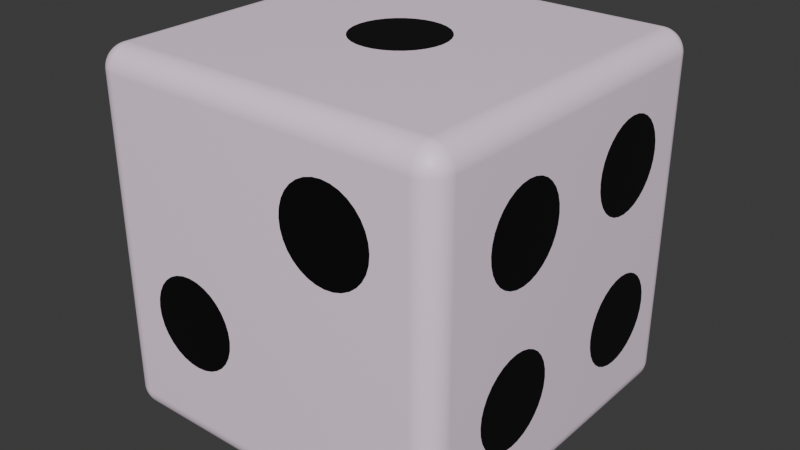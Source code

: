 # Source: dice.blend  (saved by Blender 4.2.67; exported with 4.5.12 LTS)
import bpy
from mathutils import Matrix  # noqa: F401  (used for matrix-valued properties, if any)

bpy.ops.wm.read_factory_settings(use_empty=True)
scene = bpy.context.scene
scene.name = 'Scene'

# ---- collections
col_collection = bpy.data.collections.new('Collection'); scene.collection.children.link(col_collection)

# ---- materials (node trees are filled in below, after node groups)
mat_material_008 = bpy.data.materials.new('Material.008')
mat_material_002 = bpy.data.materials.new('Material.002')
mat_material_001 = bpy.data.materials.new('Material.001')
mat_material_004 = bpy.data.materials.new('Material.004')
mat_material_005 = bpy.data.materials.new('Material.005')
mat_material_006 = bpy.data.materials.new('Material.006')
mat_material_007 = bpy.data.materials.new('Material.007')
mat_material = bpy.data.materials.new('Material')
mat_material_003 = bpy.data.materials.new('Material.003')
mat_material_009 = bpy.data.materials.new('Material.009')
mat_material_010 = bpy.data.materials.new('Material.010')
mat_material_011 = bpy.data.materials.new('Material.011')
mat_material_013 = bpy.data.materials.new('Material.013')
mat_material_014 = bpy.data.materials.new('Material.014')
mat_material_015 = bpy.data.materials.new('Material.015')
mat_material_016 = bpy.data.materials.new('Material.016')
mat_material_017 = bpy.data.materials.new('Material.017')
mat_material_018 = bpy.data.materials.new('Material.018')
mat_material_019 = bpy.data.materials.new('Material.019')
mat_material_020 = bpy.data.materials.new('Material.020')
mat_material_021 = bpy.data.materials.new('Material.021')
mat_material_012 = bpy.data.materials.new('Material.012')

# ---- material node trees
mat_material_008.use_nodes = True; mat_material_008.node_tree.nodes.clear()
_N = mat_material_008.node_tree.nodes; _L = mat_material_008.node_tree.links
n0 = _N.new('ShaderNodeBsdfPrincipled'); n0.name = 'Principled BSDF'; n0.location = (-200, 100)
n0.inputs[0].default_value = (0.0, 0.0, 0.0, 1.0)
n1 = _N.new('ShaderNodeOutputMaterial'); n1.name = 'Material Output'; n1.location = (200, 100)
_L.new(n0.outputs[0], n1.inputs[0])
n1.is_active_output = True
mat_material_002.use_nodes = True; mat_material_002.node_tree.nodes.clear()
_N = mat_material_002.node_tree.nodes; _L = mat_material_002.node_tree.links
n0 = _N.new('ShaderNodeBsdfPrincipled'); n0.name = 'Principled BSDF'; n0.location = (-200, 100)
n0.inputs[0].default_value = (1.0, 0.8287, 0.9859, 1.0)
n1 = _N.new('ShaderNodeOutputMaterial'); n1.name = 'Material Output'; n1.location = (200, 100)
_L.new(n0.outputs[0], n1.inputs[0])
n1.is_active_output = True
mat_material_001.use_nodes = True; mat_material_001.node_tree.nodes.clear()
_N = mat_material_001.node_tree.nodes; _L = mat_material_001.node_tree.links
n0 = _N.new('ShaderNodeBsdfPrincipled'); n0.name = 'Principled BSDF'; n0.location = (-200, 100)
n0.inputs[0].default_value = (0.0, 0.0, 0.0, 1.0)
n1 = _N.new('ShaderNodeOutputMaterial'); n1.name = 'Material Output'; n1.location = (200, 100)
_L.new(n0.outputs[0], n1.inputs[0])
n1.is_active_output = True
mat_material_004.use_nodes = True; mat_material_004.node_tree.nodes.clear()
_N = mat_material_004.node_tree.nodes; _L = mat_material_004.node_tree.links
n0 = _N.new('ShaderNodeBsdfPrincipled'); n0.name = 'Principled BSDF'; n0.location = (-200, 100)
n0.inputs[0].default_value = (0.0, 0.0, 0.0, 1.0)
n1 = _N.new('ShaderNodeOutputMaterial'); n1.name = 'Material Output'; n1.location = (200, 100)
_L.new(n0.outputs[0], n1.inputs[0])
n1.is_active_output = True
mat_material_005.use_nodes = True; mat_material_005.node_tree.nodes.clear()
_N = mat_material_005.node_tree.nodes; _L = mat_material_005.node_tree.links
n0 = _N.new('ShaderNodeBsdfPrincipled'); n0.name = 'Principled BSDF'; n0.location = (-200, 100)
n0.inputs[0].default_value = (0.0, 0.0, 0.0, 1.0)
n1 = _N.new('ShaderNodeOutputMaterial'); n1.name = 'Material Output'; n1.location = (200, 100)
_L.new(n0.outputs[0], n1.inputs[0])
n1.is_active_output = True
mat_material_006.use_nodes = True; mat_material_006.node_tree.nodes.clear()
_N = mat_material_006.node_tree.nodes; _L = mat_material_006.node_tree.links
n0 = _N.new('ShaderNodeBsdfPrincipled'); n0.name = 'Principled BSDF'; n0.location = (-200, 100)
n0.inputs[0].default_value = (0.0, 0.0, 0.0, 1.0)
n1 = _N.new('ShaderNodeOutputMaterial'); n1.name = 'Material Output'; n1.location = (200, 100)
_L.new(n0.outputs[0], n1.inputs[0])
n1.is_active_output = True
mat_material_007.use_nodes = True; mat_material_007.node_tree.nodes.clear()
_N = mat_material_007.node_tree.nodes; _L = mat_material_007.node_tree.links
n0 = _N.new('ShaderNodeBsdfPrincipled'); n0.name = 'Principled BSDF'; n0.location = (-200, 100)
n0.inputs[0].default_value = (0.0, 0.0, 0.0, 1.0)
n1 = _N.new('ShaderNodeOutputMaterial'); n1.name = 'Material Output'; n1.location = (200, 100)
_L.new(n0.outputs[0], n1.inputs[0])
n1.is_active_output = True
mat_material.use_nodes = True; mat_material.node_tree.nodes.clear()
_N = mat_material.node_tree.nodes; _L = mat_material.node_tree.links
n0 = _N.new('ShaderNodeBsdfPrincipled'); n0.name = 'Principled BSDF'; n0.location = (-200, 100)
n0.inputs[0].default_value = (0.0, 0.0, 0.0, 1.0)
n1 = _N.new('ShaderNodeOutputMaterial'); n1.name = 'Material Output'; n1.location = (200, 100)
_L.new(n0.outputs[0], n1.inputs[0])
n1.is_active_output = True
mat_material_003.use_nodes = True; mat_material_003.node_tree.nodes.clear()
_N = mat_material_003.node_tree.nodes; _L = mat_material_003.node_tree.links
n0 = _N.new('ShaderNodeBsdfPrincipled'); n0.name = 'Principled BSDF'; n0.location = (-200, 100)
n0.inputs[0].default_value = (0.0, 0.0, 0.0, 1.0)
n1 = _N.new('ShaderNodeOutputMaterial'); n1.name = 'Material Output'; n1.location = (200, 100)
_L.new(n0.outputs[0], n1.inputs[0])
n1.is_active_output = True
mat_material_009.use_nodes = True; mat_material_009.node_tree.nodes.clear()
_N = mat_material_009.node_tree.nodes; _L = mat_material_009.node_tree.links
n0 = _N.new('ShaderNodeBsdfPrincipled'); n0.name = 'Principled BSDF'; n0.location = (-200, 100)
n0.inputs[0].default_value = (0.0, 0.0, 0.0, 1.0)
n1 = _N.new('ShaderNodeOutputMaterial'); n1.name = 'Material Output'; n1.location = (200, 100)
_L.new(n0.outputs[0], n1.inputs[0])
n1.is_active_output = True
mat_material_010.use_nodes = True; mat_material_010.node_tree.nodes.clear()
_N = mat_material_010.node_tree.nodes; _L = mat_material_010.node_tree.links
n0 = _N.new('ShaderNodeBsdfPrincipled'); n0.name = 'Principled BSDF'; n0.location = (-200, 100)
n0.inputs[0].default_value = (0.0, 0.0, 0.0, 1.0)
n1 = _N.new('ShaderNodeOutputMaterial'); n1.name = 'Material Output'; n1.location = (200, 100)
_L.new(n0.outputs[0], n1.inputs[0])
n1.is_active_output = True
mat_material_011.use_nodes = True; mat_material_011.node_tree.nodes.clear()
_N = mat_material_011.node_tree.nodes; _L = mat_material_011.node_tree.links
n0 = _N.new('ShaderNodeBsdfPrincipled'); n0.name = 'Principled BSDF'; n0.location = (-200, 100)
n0.inputs[0].default_value = (0.0, 0.0, 0.0, 1.0)
n1 = _N.new('ShaderNodeOutputMaterial'); n1.name = 'Material Output'; n1.location = (200, 100)
_L.new(n0.outputs[0], n1.inputs[0])
n1.is_active_output = True
mat_material_013.use_nodes = True; mat_material_013.node_tree.nodes.clear()
_N = mat_material_013.node_tree.nodes; _L = mat_material_013.node_tree.links
n0 = _N.new('ShaderNodeBsdfPrincipled'); n0.name = 'Principled BSDF'; n0.location = (-200, 100)
n0.inputs[0].default_value = (0.0, 0.0, 0.0, 1.0)
n1 = _N.new('ShaderNodeOutputMaterial'); n1.name = 'Material Output'; n1.location = (200, 100)
_L.new(n0.outputs[0], n1.inputs[0])
n1.is_active_output = True
mat_material_014.use_nodes = True; mat_material_014.node_tree.nodes.clear()
_N = mat_material_014.node_tree.nodes; _L = mat_material_014.node_tree.links
n0 = _N.new('ShaderNodeBsdfPrincipled'); n0.name = 'Principled BSDF'; n0.location = (-200, 100)
n0.inputs[0].default_value = (0.0, 0.0, 0.0, 1.0)
n1 = _N.new('ShaderNodeOutputMaterial'); n1.name = 'Material Output'; n1.location = (200, 100)
_L.new(n0.outputs[0], n1.inputs[0])
n1.is_active_output = True
mat_material_015.use_nodes = True; mat_material_015.node_tree.nodes.clear()
_N = mat_material_015.node_tree.nodes; _L = mat_material_015.node_tree.links
n0 = _N.new('ShaderNodeBsdfPrincipled'); n0.name = 'Principled BSDF'; n0.location = (-200, 100)
n0.inputs[0].default_value = (0.0, 0.0, 0.0, 1.0)
n1 = _N.new('ShaderNodeOutputMaterial'); n1.name = 'Material Output'; n1.location = (200, 100)
_L.new(n0.outputs[0], n1.inputs[0])
n1.is_active_output = True
mat_material_016.use_nodes = True; mat_material_016.node_tree.nodes.clear()
_N = mat_material_016.node_tree.nodes; _L = mat_material_016.node_tree.links
n0 = _N.new('ShaderNodeBsdfPrincipled'); n0.name = 'Principled BSDF'; n0.location = (-200, 100)
n0.inputs[0].default_value = (0.0, 0.0, 0.0, 1.0)
n1 = _N.new('ShaderNodeOutputMaterial'); n1.name = 'Material Output'; n1.location = (200, 100)
_L.new(n0.outputs[0], n1.inputs[0])
n1.is_active_output = True
mat_material_017.use_nodes = True; mat_material_017.node_tree.nodes.clear()
_N = mat_material_017.node_tree.nodes; _L = mat_material_017.node_tree.links
n0 = _N.new('ShaderNodeBsdfPrincipled'); n0.name = 'Principled BSDF'; n0.location = (-200, 100)
n0.inputs[0].default_value = (0.0, 0.0, 0.0, 1.0)
n1 = _N.new('ShaderNodeOutputMaterial'); n1.name = 'Material Output'; n1.location = (200, 100)
_L.new(n0.outputs[0], n1.inputs[0])
n1.is_active_output = True
mat_material_018.use_nodes = True; mat_material_018.node_tree.nodes.clear()
_N = mat_material_018.node_tree.nodes; _L = mat_material_018.node_tree.links
n0 = _N.new('ShaderNodeBsdfPrincipled'); n0.name = 'Principled BSDF'; n0.location = (-200, 100)
n0.inputs[0].default_value = (0.0, 0.0, 0.0, 1.0)
n1 = _N.new('ShaderNodeOutputMaterial'); n1.name = 'Material Output'; n1.location = (200, 100)
_L.new(n0.outputs[0], n1.inputs[0])
n1.is_active_output = True
mat_material_019.use_nodes = True; mat_material_019.node_tree.nodes.clear()
_N = mat_material_019.node_tree.nodes; _L = mat_material_019.node_tree.links
n0 = _N.new('ShaderNodeBsdfPrincipled'); n0.name = 'Principled BSDF'; n0.location = (-200, 100)
n0.inputs[0].default_value = (0.0, 0.0, 0.0, 1.0)
n1 = _N.new('ShaderNodeOutputMaterial'); n1.name = 'Material Output'; n1.location = (200, 100)
_L.new(n0.outputs[0], n1.inputs[0])
n1.is_active_output = True
mat_material_020.use_nodes = True; mat_material_020.node_tree.nodes.clear()
_N = mat_material_020.node_tree.nodes; _L = mat_material_020.node_tree.links
n0 = _N.new('ShaderNodeBsdfPrincipled'); n0.name = 'Principled BSDF'; n0.location = (-200, 100)
n0.inputs[0].default_value = (0.0, 0.0, 0.0, 1.0)
n1 = _N.new('ShaderNodeOutputMaterial'); n1.name = 'Material Output'; n1.location = (200, 100)
_L.new(n0.outputs[0], n1.inputs[0])
n1.is_active_output = True
mat_material_021.use_nodes = True; mat_material_021.node_tree.nodes.clear()
_N = mat_material_021.node_tree.nodes; _L = mat_material_021.node_tree.links
n0 = _N.new('ShaderNodeBsdfPrincipled'); n0.name = 'Principled BSDF'; n0.location = (-200, 100)
n0.inputs[0].default_value = (0.0, 0.0, 0.0, 1.0)
n1 = _N.new('ShaderNodeOutputMaterial'); n1.name = 'Material Output'; n1.location = (200, 100)
_L.new(n0.outputs[0], n1.inputs[0])
n1.is_active_output = True
mat_material_012.use_nodes = True; mat_material_012.node_tree.nodes.clear()
_N = mat_material_012.node_tree.nodes; _L = mat_material_012.node_tree.links
n0 = _N.new('ShaderNodeBsdfPrincipled'); n0.name = 'Principled BSDF'; n0.location = (-200, 100)
n0.inputs[0].default_value = (0.0, 0.0, 0.0, 1.0)
n1 = _N.new('ShaderNodeOutputMaterial'); n1.name = 'Material Output'; n1.location = (200, 100)
_L.new(n0.outputs[0], n1.inputs[0])
n1.is_active_output = True

# ---- world
world_world = bpy.data.worlds.new('World'); scene.world = world_world
world_world.use_nodes = True; world_world.node_tree.nodes.clear()
_N = world_world.node_tree.nodes; _L = world_world.node_tree.links
n0 = _N.new('ShaderNodeOutputWorld'); n0.name = 'World Output'; n0.location = (200, 100)
n1 = _N.new('ShaderNodeBackground'); n1.name = 'Background'; n1.location = (-200, 100)
n1.inputs[0].default_value = (0.05088, 0.05088, 0.05088, 1.0)
_L.new(n1.outputs[0], n0.inputs[0])
n0.is_active_output = True
world_world.color = (0.05088, 0.05088, 0.05088)
world_world.sun_shadow_jitter_overblur = 0.0

# ---- meshes
me_circle_008 = bpy.data.meshes.new('Circle.008')
me_circle_008.from_pydata([(0.0, -4.371e-08, 1.0), (-0.1951, -4.287e-08, 0.9808), (-0.3827, -4.038e-08, 0.9239), (-0.5556, -3.634e-08, 0.8315), (-0.7071, -3.091e-08, 0.7071), (-0.8315, -2.428e-08, 0.5556), (-0.9239, -1.673e-08, 0.3827), (-0.9808, -8.528e-09, 0.1951), (-1.0, 0.0, 0.0), (-0.9808, 8.528e-09, -0.1951), (-0.9239, 1.673e-08, -0.3827), (-0.8315, 2.428e-08, -0.5556), (-0.7071, 3.091e-08, -0.7071), (-0.5556, 3.634e-08, -0.8315), (-0.3827, 4.038e-08, -0.9239), (-0.1951, 4.287e-08, -0.9808), (0.0, 4.371e-08, -1.0), (0.1951, 4.287e-08, -0.9808), (0.3827, 4.038e-08, -0.9239), (0.5556, 3.634e-08, -0.8315), (0.7071, 3.091e-08, -0.7071), (0.8315, 2.428e-08, -0.5556), (0.9239, 1.673e-08, -0.3827), (0.9808, 8.528e-09, -0.1951), (1.0, 0.0, 0.0), (0.9808, -8.528e-09, 0.1951), (0.9239, -1.673e-08, 0.3827), (0.8315, -2.428e-08, 0.5556), (0.7071, -3.091e-08, 0.7071), (0.5556, -3.634e-08, 0.8315), (0.3827, -4.038e-08, 0.9239), (0.1951, -4.287e-08, 0.9808), (-6.32, -7.938, -6.193), (-6.32, -7.938, 1.741), (-6.32, -0.003967, -6.193), (-6.32, -0.003967, 1.741), (1.614, -7.938, -6.193), (1.614, -7.938, 1.741), (1.614, -0.003967, -6.193), (1.614, -0.003967, 1.741), (-2.353, -2.971, 1.745), (-2.548, -2.99, 1.745), (-2.736, -3.047, 1.745), (-2.909, -3.139, 1.745), (-3.061, -3.264, 1.745), (-3.185, -3.415, 1.745), (-3.277, -3.588, 1.745), (-3.334, -3.776, 1.745), (-3.353, -3.971, 1.745), (-3.334, -4.166, 1.745), (-3.277, -4.354, 1.745), (-3.185, -4.527, 1.745), (-3.061, -4.678, 1.745), (-2.909, -4.802, 1.745), (-2.736, -4.895, 1.745), (-2.548, -4.952, 1.745), (-2.353, -4.971, 1.745), (-2.158, -4.952, 1.745), (-1.971, -4.895, 1.745), (-1.798, -4.802, 1.745), (-1.646, -4.678, 1.745), (-1.522, -4.527, 1.745), (-1.43, -4.354, 1.745), (-1.373, -4.166, 1.745), (-1.353, -3.971, 1.745), (-1.373, -3.776, 1.745), (-1.43, -3.588, 1.745), (-1.522, -3.415, 1.745), (-1.646, -3.264, 1.745), (-1.798, -3.139, 1.745), (-1.971, -3.047, 1.745), (-2.158, -2.99, 1.745), (-4.199, -2.833, -6.197), (-4.394, -2.853, -6.197), (-4.581, -2.91, -6.197), (-4.754, -3.002, -6.197), (-4.906, -3.126, -6.197), (-5.03, -3.278, -6.197), (-5.122, -3.451, -6.197), (-5.179, -3.638, -6.197), (-5.199, -3.833, -6.197), (-5.179, -4.029, -6.197), (-5.122, -4.216, -6.197), (-5.03, -4.389, -6.197), (-4.906, -4.541, -6.197), (-4.754, -4.665, -6.197), (-4.581, -4.757, -6.197), (-4.394, -4.814, -6.197), (-4.199, -4.833, -6.197), (-4.003, -4.814, -6.197), (-3.816, -4.757, -6.197), (-3.643, -4.665, -6.197), (-3.491, -4.541, -6.197), (-3.367, -4.389, -6.197), (-3.275, -4.216, -6.197), (-3.218, -4.029, -6.197), (-3.199, -3.833, -6.197), (-3.218, -3.638, -6.197), (-3.275, -3.451, -6.197), (-3.367, -3.278, -6.197), (-3.491, -3.126, -6.197), (-3.643, -3.002, -6.197), (-3.816, -2.91, -6.197), (-4.003, -2.853, -6.197), (-0.3305, -2.78, -6.197), (-0.5256, -2.799, -6.197), (-0.7132, -2.856, -6.197), (-0.8861, -2.948, -6.197), (-1.038, -3.073, -6.197), (-1.162, -3.224, -6.197), (-1.254, -3.397, -6.197), (-1.311, -3.585, -6.197), (-1.33, -3.78, -6.197), (-1.311, -3.975, -6.197), (-1.254, -4.162, -6.197), (-1.162, -4.335, -6.197), (-1.038, -4.487, -6.197), (-0.8861, -4.611, -6.197), (-0.7132, -4.703, -6.197), (-0.5256, -4.76, -6.197), (-0.3305, -4.78, -6.197), (-0.1354, -4.76, -6.197), (0.05219, -4.703, -6.197), (0.2251, -4.611, -6.197), (0.3766, -4.487, -6.197), (0.501, -4.335, -6.197), (0.5934, -4.162, -6.197), (0.6503, -3.975, -6.197), (0.6695, -3.78, -6.197), (0.6503, -3.585, -6.197), (0.5934, -3.397, -6.197), (0.501, -3.224, -6.197), (0.3766, -3.073, -6.197), (0.2251, -2.948, -6.197), (0.05219, -2.856, -6.197), (-0.1354, -2.799, -6.197), (-4.199, -0.38, -6.197), (-4.394, -0.3992, -6.197), (-4.581, -0.4561, -6.197), (-4.754, -0.5485, -6.197), (-4.906, -0.6729, -6.197), (-5.03, -0.8244, -6.197), (-5.122, -0.9973, -6.197), (-5.179, -1.185, -6.197), (-5.199, -1.38, -6.197), (-5.179, -1.575, -6.197), (-5.122, -1.763, -6.197), (-5.03, -1.936, -6.197), (-4.906, -2.087, -6.197), (-4.754, -2.211, -6.197), (-4.581, -2.304, -6.197), (-4.394, -2.361, -6.197), (-4.199, -2.38, -6.197), (-4.003, -2.361, -6.197), (-3.816, -2.304, -6.197), (-3.643, -2.211, -6.197), (-3.491, -2.087, -6.197), (-3.367, -1.936, -6.197), (-3.275, -1.763, -6.197), (-3.218, -1.575, -6.197), (-3.199, -1.38, -6.197), (-3.218, -1.185, -6.197), (-3.275, -0.9973, -6.197), (-3.367, -0.8244, -6.197), (-3.491, -0.6729, -6.197), (-3.643, -0.5485, -6.197), (-3.816, -0.4561, -6.197), (-4.003, -0.3992, -6.197), (-0.3942, -0.2709, -6.197), (-0.5893, -0.2901, -6.197), (-0.7769, -0.347, -6.197), (-0.9498, -0.4394, -6.197), (-1.101, -0.5638, -6.197), (-1.226, -0.7153, -6.197), (-1.318, -0.8882, -6.197), (-1.375, -1.076, -6.197), (-1.394, -1.271, -6.197), (-1.375, -1.466, -6.197), (-1.318, -1.654, -6.197), (-1.226, -1.826, -6.197), (-1.101, -1.978, -6.197), (-0.9498, -2.102, -6.197), (-0.7769, -2.195, -6.197), (-0.5893, -2.252, -6.197), (-0.3942, -2.271, -6.197), (-0.1991, -2.252, -6.197), (-0.01154, -2.195, -6.197), (0.1613, -2.102, -6.197), (0.3129, -1.978, -6.197), (0.4372, -1.826, -6.197), (0.5297, -1.654, -6.197), (0.5866, -1.466, -6.197), (0.6058, -1.271, -6.197), (0.5866, -1.076, -6.197), (0.5297, -0.8882, -6.197), (0.4372, -0.7153, -6.197), (0.3129, -0.5638, -6.197), (0.1613, -0.4394, -6.197), (-0.01154, -0.347, -6.197), (-0.1991, -0.2901, -6.197), (-4.241, -5.405, -6.197), (-4.436, -5.424, -6.197), (-4.624, -5.481, -6.197), (-4.797, -5.573, -6.197), (-4.948, -5.697, -6.197), (-5.072, -5.849, -6.197), (-5.165, -6.022, -6.197), (-5.222, -6.209, -6.197), (-5.241, -6.405, -6.197), (-5.222, -6.6, -6.197), (-5.165, -6.787, -6.197), (-5.072, -6.96, -6.197), (-4.948, -7.112, -6.197), (-4.797, -7.236, -6.197), (-4.624, -7.328, -6.197), (-4.436, -7.385, -6.197), (-4.241, -7.405, -6.197), (-4.046, -7.385, -6.197), (-3.858, -7.328, -6.197), (-3.685, -7.236, -6.197), (-3.534, -7.112, -6.197), (-3.41, -6.96, -6.197), (-3.317, -6.787, -6.197), (-3.26, -6.6, -6.197), (-3.241, -6.405, -6.197), (-3.26, -6.209, -6.197), (-3.317, -6.022, -6.197), (-3.41, -5.849, -6.197), (-3.534, -5.697, -6.197), (-3.685, -5.573, -6.197), (-3.858, -5.481, -6.197), (-4.046, -5.424, -6.197), (-0.4416, -5.378, -6.197), (-0.6366, -5.397, -6.197), (-0.8242, -5.454, -6.197), (-0.9971, -5.546, -6.197), (-1.149, -5.67, -6.197), (-1.273, -5.822, -6.197), (-1.365, -5.995, -6.197), (-1.422, -6.182, -6.197), (-1.442, -6.378, -6.197), (-1.422, -6.573, -6.197), (-1.365, -6.76, -6.197), (-1.273, -6.933, -6.197), (-1.149, -7.085, -6.197), (-0.9971, -7.209, -6.197), (-0.8242, -7.301, -6.197), (-0.6366, -7.358, -6.197), (-0.4416, -7.378, -6.197), (-0.2465, -7.358, -6.197), (-0.05887, -7.301, -6.197), (0.114, -7.209, -6.197), (0.2656, -7.085, -6.197), (0.3899, -6.933, -6.197), (0.4823, -6.76, -6.197), (0.5392, -6.573, -6.197), (0.5584, -6.378, -6.197), (0.5392, -6.182, -6.197), (0.4823, -5.995, -6.197), (0.3899, -5.822, -6.197), (0.2656, -5.67, -6.197), (0.114, -5.546, -6.197), (-0.05887, -5.454, -6.197), (-0.2465, -5.397, -6.197), (-4.493, 1.948e-07, 0.999), (-4.689, 1.956e-07, 0.9797), (-4.876, 1.981e-07, 0.9228), (-5.049, 2.021e-07, 0.8304), (-5.201, 2.076e-07, 0.7061), (-5.325, 2.142e-07, 0.5545), (-5.417, 2.217e-07, 0.3816), (-5.474, 2.299e-07, 0.194), (-5.493, 2.385e-07, -0.001043), (-5.474, 2.47e-07, -0.1961), (-5.417, 2.552e-07, -0.3837), (-5.325, 2.627e-07, -0.5566), (-5.201, 2.694e-07, -0.7081), (-5.049, 2.748e-07, -0.8325), (-4.876, 2.788e-07, -0.9249), (-4.689, 2.813e-07, -0.9818), (-4.493, 2.822e-07, -1.001), (-4.298, 2.813e-07, -0.9818), (-4.111, 2.788e-07, -0.9249), (-3.938, 2.748e-07, -0.8325), (-3.786, 2.694e-07, -0.7081), (-3.662, 2.627e-07, -0.5566), (-3.57, 2.552e-07, -0.3837), (-3.513, 2.47e-07, -0.1961), (-3.493, 2.385e-07, -0.001043), (-3.513, 2.299e-07, 0.194), (-3.57, 2.217e-07, 0.3816), (-3.662, 2.142e-07, 0.5545), (-3.786, 2.076e-07, 0.7061), (-3.938, 2.021e-07, 0.8304), (-4.111, 1.981e-07, 0.9228), (-4.298, 1.956e-07, 0.9797), (-4.529, 3.858e-07, -3.372), (-4.724, 3.867e-07, -3.392), (-4.912, 3.892e-07, -3.449), (-5.085, 3.932e-07, -3.541), (-5.236, 3.986e-07, -3.665), (-5.36, 4.053e-07, -3.817), (-5.453, 4.128e-07, -3.99), (-5.51, 4.21e-07, -4.177), (-5.529, 4.295e-07, -4.372), (-5.51, 4.381e-07, -4.568), (-5.453, 4.463e-07, -4.755), (-5.36, 4.538e-07, -4.928), (-5.236, 4.605e-07, -5.08), (-5.085, 4.659e-07, -5.204), (-4.912, 4.699e-07, -5.296), (-4.724, 4.724e-07, -5.353), (-4.529, 4.733e-07, -5.372), (-4.334, 4.724e-07, -5.353), (-4.146, 4.699e-07, -5.296), (-3.973, 4.659e-07, -5.204), (-3.822, 4.605e-07, -5.08), (-3.698, 4.538e-07, -4.928), (-3.605, 4.463e-07, -4.755), (-3.548, 4.381e-07, -4.568), (-3.529, 4.295e-07, -4.372), (-3.548, 4.21e-07, -4.177), (-3.605, 4.128e-07, -3.99), (-3.698, 4.053e-07, -3.817), (-3.822, 3.986e-07, -3.665), (-3.973, 3.932e-07, -3.541), (-4.146, 3.892e-07, -3.449), (-4.334, 3.867e-07, -3.392), (-0.14, 3.889e-07, -3.443), (-0.3351, 3.898e-07, -3.462), (-0.5227, 3.923e-07, -3.519), (-0.6956, 3.963e-07, -3.612), (-0.8471, 4.017e-07, -3.736), (-0.9715, 4.084e-07, -3.888), (-1.064, 4.159e-07, -4.061), (-1.121, 4.241e-07, -4.248), (-1.14, 4.326e-07, -4.443), (-1.121, 4.412e-07, -4.638), (-1.064, 4.494e-07, -4.826), (-0.9715, 4.569e-07, -4.999), (-0.8471, 4.635e-07, -5.15), (-0.6956, 4.69e-07, -5.275), (-0.5227, 4.73e-07, -5.367), (-0.3351, 4.755e-07, -5.424), (-0.14, 4.763e-07, -5.443), (0.0551, 4.755e-07, -5.424), (0.2427, 4.73e-07, -5.367), (0.4156, 4.69e-07, -5.275), (0.5671, 4.635e-07, -5.15), (0.6915, 4.569e-07, -4.999), (0.7839, 4.494e-07, -4.826), (0.8408, 4.412e-07, -4.638), (0.86, 4.326e-07, -4.443), (0.8408, 4.241e-07, -4.248), (0.7839, 4.159e-07, -4.061), (0.6915, 4.084e-07, -3.888), (0.5671, 4.017e-07, -3.736), (0.4156, 3.963e-07, -3.612), (0.2427, 3.923e-07, -3.519), (0.0551, 3.898e-07, -3.462), (-4.149, -7.942, -2.38), (-4.344, -7.942, -2.399), (-4.532, -7.942, -2.456), (-4.705, -7.942, -2.548), (-4.856, -7.942, -2.673), (-4.981, -7.942, -2.824), (-5.073, -7.942, -2.997), (-5.13, -7.942, -3.185), (-5.149, -7.942, -3.38), (-5.13, -7.942, -3.575), (-5.073, -7.942, -3.763), (-4.981, -7.942, -3.936), (-4.856, -7.942, -4.087), (-4.705, -7.942, -4.211), (-4.532, -7.942, -4.304), (-4.344, -7.942, -4.361), (-4.149, -7.942, -4.38), (-3.954, -7.942, -4.361), (-3.767, -7.942, -4.304), (-3.594, -7.942, -4.211), (-3.442, -7.942, -4.087), (-3.318, -7.942, -3.936), (-3.225, -7.942, -3.763), (-3.168, -7.942, -3.575), (-3.149, -7.942, -3.38), (-3.168, -7.942, -3.185), (-3.225, -7.942, -2.997), (-3.318, -7.942, -2.824), (-3.442, -7.942, -2.673), (-3.594, -7.942, -2.548), (-3.767, -7.942, -2.456), (-3.954, -7.942, -2.399), (-0.6554, -7.942, 0.6972), (-0.8505, -7.942, 0.678), (-1.038, -7.942, 0.6211), (-1.211, -7.942, 0.5287), (-1.363, -7.942, 0.4043), (-1.487, -7.942, 0.2528), (-1.579, -7.942, 0.07989), (-1.636, -7.942, -0.1077), (-1.655, -7.942, -0.3028), (-1.636, -7.942, -0.4979), (-1.579, -7.942, -0.6855), (-1.487, -7.942, -0.8584), (-1.363, -7.942, -1.01), (-1.211, -7.942, -1.134), (-1.038, -7.942, -1.227), (-0.8505, -7.942, -1.284), (-0.6554, -7.942, -1.303), (-0.4603, -7.942, -1.284), (-0.2727, -7.942, -1.227), (-0.09983, -7.942, -1.134), (0.05171, -7.942, -1.01), (0.1761, -7.942, -0.8584), (0.2685, -7.942, -0.6855), (0.3254, -7.942, -0.4979), (0.3446, -7.942, -0.3028), (0.3254, -7.942, -0.1077), (0.2685, -7.942, 0.07989), (0.1761, -7.942, 0.2528), (0.05171, -7.942, 0.4043), (-0.09983, -7.942, 0.5287), (-0.2727, -7.942, 0.6211), (-0.4603, -7.942, 0.678), (-6.324, -0.7146, -0.01127), (-6.324, -0.7338, 0.1838), (-6.324, -0.7907, 0.3714), (-6.324, -0.8831, 0.5443), (-6.324, -1.008, 0.6958), (-6.324, -1.159, 0.8202), (-6.324, -1.332, 0.9126), (-6.324, -1.52, 0.9695), (-6.324, -1.715, 0.9887), (-6.324, -1.91, 0.9695), (-6.324, -2.097, 0.9126), (-6.324, -2.27, 0.8202), (-6.324, -2.422, 0.6958), (-6.324, -2.546, 0.5443), (-6.324, -2.638, 0.3714), (-6.324, -2.695, 0.1838), (-6.324, -2.715, -0.01127), (-6.324, -2.695, -0.2064), (-6.324, -2.638, -0.394), (-6.324, -2.546, -0.5668), (-6.324, -2.422, -0.7184), (-6.324, -2.27, -0.8427), (-6.324, -2.097, -0.9351), (-6.324, -1.91, -0.9921), (-6.324, -1.715, -1.011), (-6.324, -1.52, -0.9921), (-6.324, -1.332, -0.9351), (-6.324, -1.159, -0.8427), (-6.324, -1.008, -0.7184), (-6.324, -0.8831, -0.5668), (-6.324, -0.7907, -0.394), (-6.324, -0.7338, -0.2064), (-6.324, -5.43, -4.478), (-6.324, -5.449, -4.283), (-6.324, -5.506, -4.095), (-6.324, -5.598, -3.922), (-6.324, -5.723, -3.771), (-6.324, -5.874, -3.646), (-6.324, -6.047, -3.554), (-6.324, -6.235, -3.497), (-6.324, -6.43, -3.478), (-6.324, -6.625, -3.497), (-6.324, -6.812, -3.554), (-6.324, -6.985, -3.646), (-6.324, -7.137, -3.771), (-6.324, -7.261, -3.922), (-6.324, -7.354, -4.095), (-6.324, -7.411, -4.283), (-6.324, -7.43, -4.478), (-6.324, -7.411, -4.673), (-6.324, -7.354, -4.86), (-6.324, -7.261, -5.033), (-6.324, -7.137, -5.185), (-6.324, -6.985, -5.309), (-6.324, -6.812, -5.402), (-6.324, -6.625, -5.459), (-6.324, -6.43, -5.478), (-6.324, -6.235, -5.459), (-6.324, -6.047, -5.402), (-6.324, -5.874, -5.309), (-6.324, -5.723, -5.185), (-6.324, -5.598, -5.033), (-6.324, -5.506, -4.86), (-6.324, -5.449, -4.673), (-6.324, -2.971, -2.226), (-6.324, -2.99, -2.031), (-6.324, -3.047, -1.844), (-6.324, -3.139, -1.671), (-6.324, -3.264, -1.519), (-6.324, -3.415, -1.395), (-6.324, -3.588, -1.302), (-6.324, -3.776, -1.246), (-6.324, -3.971, -1.226), (-6.324, -4.166, -1.246), (-6.324, -4.354, -1.302), (-6.324, -4.527, -1.395), (-6.324, -4.678, -1.519), (-6.324, -4.802, -1.671), (-6.324, -4.895, -1.844), (-6.324, -4.952, -2.031), (-6.324, -4.971, -2.226), (-6.324, -4.952, -2.421), (-6.324, -4.895, -2.609), (-6.324, -4.802, -2.782), (-6.324, -4.678, -2.933), (-6.324, -4.527, -3.058), (-6.324, -4.354, -3.15), (-6.324, -4.166, -3.207), (-6.324, -3.971, -3.226), (-6.324, -3.776, -3.207), (-6.324, -3.588, -3.15), (-6.324, -3.415, -3.058), (-6.324, -3.264, -2.933), (-6.324, -3.139, -2.782), (-6.324, -3.047, -2.609), (-6.324, -2.99, -2.421), (1.618, -4.48, -0.4971), (1.618, -4.499, -0.302), (1.618, -4.556, -0.1144), (1.618, -4.648, 0.05852), (1.618, -4.773, 0.2101), (1.618, -4.924, 0.3344), (1.618, -5.097, 0.4268), (1.618, -5.285, 0.4837), (1.618, -5.48, 0.5029), (1.618, -5.675, 0.4837), (1.618, -5.862, 0.4268), (1.618, -6.035, 0.3344), (1.618, -6.187, 0.2101), (1.618, -6.311, 0.05852), (1.618, -6.404, -0.1144), (1.618, -6.46, -0.302), (1.618, -6.48, -0.4971), (1.618, -6.46, -0.6921), (1.618, -6.404, -0.8797), (1.618, -6.311, -1.053), (1.618, -6.187, -1.204), (1.618, -6.035, -1.329), (1.618, -5.862, -1.421), (1.618, -5.675, -1.478), (1.618, -5.48, -1.497), (1.618, -5.285, -1.478), (1.618, -5.097, -1.421), (1.618, -4.924, -1.329), (1.618, -4.773, -1.204), (1.618, -4.648, -1.053), (1.618, -4.556, -0.8797), (1.618, -4.499, -0.6921), (1.622, -0.9917, -3.833), (1.622, -1.011, -3.638), (1.622, -1.068, -3.451), (1.622, -1.16, -3.278), (1.622, -1.285, -3.126), (1.622, -1.436, -3.002), (1.622, -1.609, -2.909), (1.622, -1.797, -2.852), (1.622, -1.992, -2.833), (1.622, -2.187, -2.852), (1.622, -2.374, -2.909), (1.622, -2.547, -3.002), (1.622, -2.699, -3.126), (1.622, -2.823, -3.278), (1.622, -2.916, -3.451), (1.622, -2.972, -3.638), (1.622, -2.992, -3.833), (1.622, -2.972, -4.028), (1.622, -2.916, -4.216), (1.622, -2.823, -4.389), (1.622, -2.699, -4.54), (1.622, -2.547, -4.665), (1.622, -2.374, -4.757), (1.622, -2.187, -4.814), (1.622, -1.992, -4.833), (1.622, -1.797, -4.814), (1.622, -1.609, -4.757), (1.622, -1.436, -4.665), (1.622, -1.285, -4.54), (1.622, -1.16, -4.389), (1.622, -1.068, -4.216), (1.622, -1.011, -4.028), (1.618, -1.139, -0.4217), (1.618, -1.158, -0.2266), (1.618, -1.215, -0.03899), (1.618, -1.308, 0.1339), (1.618, -1.432, 0.2854), (1.618, -1.584, 0.4098), (1.618, -1.756, 0.5022), (1.618, -1.944, 0.5591), (1.618, -2.139, 0.5783), (1.618, -2.334, 0.5591), (1.618, -2.522, 0.5022), (1.618, -2.695, 0.4098), (1.618, -2.846, 0.2854), (1.618, -2.971, 0.1339), (1.618, -3.063, -0.03899), (1.618, -3.12, -0.2266), (1.618, -3.139, -0.4217), (1.618, -3.12, -0.6168), (1.618, -3.063, -0.8044), (1.618, -2.971, -0.9772), (1.618, -2.846, -1.129), (1.618, -2.695, -1.253), (1.618, -2.522, -1.346), (1.618, -2.334, -1.402), (1.618, -2.139, -1.422), (1.618, -1.944, -1.402), (1.618, -1.756, -1.346), (1.618, -1.584, -1.253), (1.618, -1.432, -1.129), (1.618, -1.308, -0.9772), (1.618, -1.215, -0.8044), (1.618, -1.158, -0.6168), (1.618, -4.579, -3.816), (1.618, -4.598, -3.621), (1.618, -4.655, -3.434), (1.618, -4.748, -3.261), (1.618, -4.872, -3.109), (1.618, -5.024, -2.985), (1.618, -5.196, -2.892), (1.618, -5.384, -2.835), (1.618, -5.579, -2.816), (1.618, -5.774, -2.835), (1.618, -5.962, -2.892), (1.618, -6.135, -2.985), (1.618, -6.286, -3.109), (1.618, -6.411, -3.261), (1.618, -6.503, -3.434), (1.618, -6.56, -3.621), (1.618, -6.579, -3.816), (1.618, -6.56, -4.011), (1.618, -6.503, -4.199), (1.618, -6.411, -4.372), (1.618, -6.286, -4.523), (1.618, -6.135, -4.648), (1.618, -5.962, -4.74), (1.618, -5.774, -4.797), (1.618, -5.579, -4.816), (1.618, -5.384, -4.797), (1.618, -5.196, -4.74), (1.618, -5.024, -4.648), (1.618, -4.872, -4.523), (1.618, -4.748, -4.372), (1.618, -4.655, -4.199), (1.618, -4.598, -4.011), (-2.353, 2.92e-07, -1.226), (-2.548, 2.929e-07, -1.246), (-2.736, 2.954e-07, -1.302), (-2.909, 2.994e-07, -1.395), (-3.061, 3.048e-07, -1.519), (-3.185, 3.115e-07, -1.671), (-3.277, 3.19e-07, -1.844), (-3.334, 3.272e-07, -2.031), (-3.353, 3.357e-07, -2.226), (-3.334, 3.443e-07, -2.421), (-3.277, 3.525e-07, -2.609), (-3.185, 3.6e-07, -2.782), (-3.061, 3.666e-07, -2.933), (-2.909, 3.721e-07, -3.058), (-2.736, 3.761e-07, -3.15), (-2.548, 3.786e-07, -3.207), (-2.353, 3.794e-07, -3.226), (-2.158, 3.786e-07, -3.207), (-1.971, 3.761e-07, -3.15), (-1.798, 3.721e-07, -3.058), (-1.646, 3.666e-07, -2.933), (-1.522, 3.6e-07, -2.782), (-1.43, 3.525e-07, -2.609), (-1.373, 3.443e-07, -2.421), (-1.353, 3.357e-07, -2.226), (-1.373, 3.272e-07, -2.031), (-1.43, 3.19e-07, -1.844), (-1.522, 3.115e-07, -1.671), (-1.646, 3.048e-07, -1.519), (-1.798, 2.994e-07, -1.395), (-1.971, 2.954e-07, -1.302), (-2.158, 2.929e-07, -1.246)], [], [(0, 1, 2, 3, 4, 5, 6, 7, 8, 9, 10, 11, 12, 13, 14, 15, 16, 17, 18, 19, 20, 21, 22, 23, 24, 25, 26, 27, 28, 29, 30, 31), (32, 33, 35, 34), (34, 35, 39, 38), (38, 39, 37, 36), (36, 37, 33, 32), (34, 38, 36, 32), (39, 35, 33, 37), (40, 41, 42, 43, 44, 45, 46, 47, 48, 49, 50, 51, 52, 53, 54, 55, 56, 57, 58, 59, 60, 61, 62, 63, 64, 65, 66, 67, 68, 69, 70, 71), (72, 73, 74, 75, 76, 77, 78, 79, 80, 81, 82, 83, 84, 85, 86, 87, 88, 89, 90, 91, 92, 93, 94, 95, 96, 97, 98, 99, 100, 101, 102, 103), (104, 105, 106, 107, 108, 109, 110, 111, 112, 113, 114, 115, 116, 117, 118, 119, 120, 121, 122, 123, 124, 125, 126, 127, 128, 129, 130, 131, 132, 133, 134, 135), (136, 137, 138, 139, 140, 141, 142, 143, 144, 145, 146, 147, 148, 149, 150, 151, 152, 153, 154, 155, 156, 157, 158, 159, 160, 161, 162, 163, 164, 165, 166, 167), (168, 169, 170, 171, 172, 173, 174, 175, 176, 177, 178, 179, 180, 181, 182, 183, 184, 185, 186, 187, 188, 189, 190, 191, 192, 193, 194, 195, 196, 197, 198, 199), (200, 201, 202, 203, 204, 205, 206, 207, 208, 209, 210, 211, 212, 213, 214, 215, 216, 217, 218, 219, 220, 221, 222, 223, 224, 225, 226, 227, 228, 229, 230, 231), (232, 233, 234, 235, 236, 237, 238, 239, 240, 241, 242, 243, 244, 245, 246, 247, 248, 249, 250, 251, 252, 253, 254, 255, 256, 257, 258, 259, 260, 261, 262, 263), (264, 265, 266, 267, 268, 269, 270, 271, 272, 273, 274, 275, 276, 277, 278, 279, 280, 281, 282, 283, 284, 285, 286, 287, 288, 289, 290, 291, 292, 293, 294, 295), (296, 297, 298, 299, 300, 301, 302, 303, 304, 305, 306, 307, 308, 309, 310, 311, 312, 313, 314, 315, 316, 317, 318, 319, 320, 321, 322, 323, 324, 325, 326, 327), (328, 329, 330, 331, 332, 333, 334, 335, 336, 337, 338, 339, 340, 341, 342, 343, 344, 345, 346, 347, 348, 349, 350, 351, 352, 353, 354, 355, 356, 357, 358, 359), (360, 361, 362, 363, 364, 365, 366, 367, 368, 369, 370, 371, 372, 373, 374, 375, 376, 377, 378, 379, 380, 381, 382, 383, 384, 385, 386, 387, 388, 389, 390, 391), (392, 393, 394, 395, 396, 397, 398, 399, 400, 401, 402, 403, 404, 405, 406, 407, 408, 409, 410, 411, 412, 413, 414, 415, 416, 417, 418, 419, 420, 421, 422, 423), (424, 425, 426, 427, 428, 429, 430, 431, 432, 433, 434, 435, 436, 437, 438, 439, 440, 441, 442, 443, 444, 445, 446, 447, 448, 449, 450, 451, 452, 453, 454, 455), (456, 457, 458, 459, 460, 461, 462, 463, 464, 465, 466, 467, 468, 469, 470, 471, 472, 473, 474, 475, 476, 477, 478, 479, 480, 481, 482, 483, 484, 485, 486, 487), (488, 489, 490, 491, 492, 493, 494, 495, 496, 497, 498, 499, 500, 501, 502, 503, 504, 505, 506, 507, 508, 509, 510, 511, 512, 513, 514, 515, 516, 517, 518, 519), (520, 521, 522, 523, 524, 525, 526, 527, 528, 529, 530, 531, 532, 533, 534, 535, 536, 537, 538, 539, 540, 541, 542, 543, 544, 545, 546, 547, 548, 549, 550, 551), (552, 553, 554, 555, 556, 557, 558, 559, 560, 561, 562, 563, 564, 565, 566, 567, 568, 569, 570, 571, 572, 573, 574, 575, 576, 577, 578, 579, 580, 581, 582, 583), (584, 585, 586, 587, 588, 589, 590, 591, 592, 593, 594, 595, 596, 597, 598, 599, 600, 601, 602, 603, 604, 605, 606, 607, 608, 609, 610, 611, 612, 613, 614, 615), (616, 617, 618, 619, 620, 621, 622, 623, 624, 625, 626, 627, 628, 629, 630, 631, 632, 633, 634, 635, 636, 637, 638, 639, 640, 641, 642, 643, 644, 645, 646, 647), (648, 649, 650, 651, 652, 653, 654, 655, 656, 657, 658, 659, 660, 661, 662, 663, 664, 665, 666, 667, 668, 669, 670, 671, 672, 673, 674, 675, 676, 677, 678, 679)])
me_circle_008.polygons.foreach_set('use_smooth', [True] * 27)
me_circle_008.polygons.foreach_set('material_index', [0, 1, 1, 1, 1, 1, 1, 2, 3, 4, 5, 6, 7, 8, 9, 10, 11, 12, 13, 14, 15, 16, 17, 18, 19, 20, 21])
_uv = me_circle_008.uv_layers.new(name='UVMap')
_uv.uv.foreach_set('vector', [0.5, 1.0, 0.4025, 0.9904, 0.3087, 0.9619, 0.2222, 0.9157, 0.1464, 0.8536, 0.08427, 0.7778, 0.03806, 0.6913, 0.009607, 0.5975, 0.0, 0.5, 0.009607, 0.4025, 0.03806, 0.3087, 0.08427, 0.2222, 0.1464, 0.1464, 0.2222, 0.08427, 0.3087, 0.03806, 0.4025, 0.009607, 0.5, 0.0, 0.5975, 0.009607, 0.6913, 0.03806, 0.7778, 0.08427, 0.8536, 0.1464, 0.9157, 0.2222, 0.9619, 0.3087, 0.9904, 0.4025, 1.0, 0.5, 0.9904, 0.5975, 0.9619, 0.6913, 0.9157, 0.7778, 0.8536, 0.8536, 0.7778, 0.9157, 0.6913, 0.9619, 0.5975, 0.9904, 0.375, 0.0, 0.625, 0.0, 0.625, 0.25, 0.375, 0.25, 0.375, 0.25, 0.625, 0.25, 0.625, 0.5, 0.375, 0.5, 0.375, 0.5, 0.625, 0.5, 0.625, 0.75, 0.375, 0.75, 0.375, 0.75, 0.625, 0.75, 0.625, 1.0, 0.375, 1.0, 0.125, 0.5, 0.375, 0.5, 0.375, 0.75, 0.125, 0.75, 0.625, 0.5, 0.875, 0.5, 0.875, 0.75, 0.625, 0.75, 0.5, 1.0, 0.4025, 0.9904, 0.3087, 0.9619, 0.2222, 0.9157, 0.1464, 0.8536, 0.08427, 0.7778, 0.03806, 0.6913, 0.009607, 0.5975, 0.0, 0.5, 0.009607, 0.4025, 0.03806, 0.3087, 0.08427, 0.2222, 0.1464, 0.1464, 0.2222, 0.08427, 0.3087, 0.03806, 0.4025, 0.009607, 0.5, 0.0, 0.5975, 0.009607, 0.6913, 0.03806, 0.7778, 0.08427, 0.8536, 0.1464, 0.9157, 0.2222, 0.9619, 0.3087, 0.9904, 0.4025, 1.0, 0.5, 0.9904, 0.5975, 0.9619, 0.6913, 0.9157, 0.7778, 0.8536, 0.8536, 0.7778, 0.9157, 0.6913, 0.9619, 0.5975, 0.9904, 0.5, 1.0, 0.4025, 0.9904, 0.3087, 0.9619, 0.2222, 0.9157, 0.1464, 0.8536, 0.08427, 0.7778, 0.03806, 0.6913, 0.009607, 0.5975, 0.0, 0.5, 0.009607, 0.4025, 0.03806, 0.3087, 0.08427, 0.2222, 0.1464, 0.1464, 0.2222, 0.08427, 0.3087, 0.03806, 0.4025, 0.009607, 0.5, 0.0, 0.5975, 0.009607, 0.6913, 0.03806, 0.7778, 0.08427, 0.8536, 0.1464, 0.9157, 0.2222, 0.9619, 0.3087, 0.9904, 0.4025, 1.0, 0.5, 0.9904, 0.5975, 0.9619, 0.6913, 0.9157, 0.7778, 0.8536, 0.8536, 0.7778, 0.9157, 0.6913, 0.9619, 0.5975, 0.9904, 0.5, 1.0, 0.4025, 0.9904, 0.3087, 0.9619, 0.2222, 0.9157, 0.1464, 0.8536, 0.08427, 0.7778, 0.03806, 0.6913, 0.009607, 0.5975, 0.0, 0.5, 0.009607, 0.4025, 0.03806, 0.3087, 0.08427, 0.2222, 0.1464, 0.1464, 0.2222, 0.08427, 0.3087, 0.03806, 0.4025, 0.009607, 0.5, 0.0, 0.5975, 0.009607, 0.6913, 0.03806, 0.7778, 0.08427, 0.8536, 0.1464, 0.9157, 0.2222, 0.9619, 0.3087, 0.9904, 0.4025, 1.0, 0.5, 0.9904, 0.5975, 0.9619, 0.6913, 0.9157, 0.7778, 0.8536, 0.8536, 0.7778, 0.9157, 0.6913, 0.9619, 0.5975, 0.9904, 0.5, 1.0, 0.4025, 0.9904, 0.3087, 0.9619, 0.2222, 0.9157, 0.1464, 0.8536, 0.08427, 0.7778, 0.03806, 0.6913, 0.009607, 0.5975, 0.0, 0.5, 0.009607, 0.4025, 0.03806, 0.3087, 0.08427, 0.2222, 0.1464, 0.1464, 0.2222, 0.08427, 0.3087, 0.03806, 0.4025, 0.009607, 0.5, 0.0, 0.5975, 0.009607, 0.6913, 0.03806, 0.7778, 0.08427, 0.8536, 0.1464, 0.9157, 0.2222, 0.9619, 0.3087, 0.9904, 0.4025, 1.0, 0.5, 0.9904, 0.5975, 0.9619, 0.6913, 0.9157, 0.7778, 0.8536, 0.8536, 0.7778, 0.9157, 0.6913, 0.9619, 0.5975, 0.9904, 0.5, 1.0, 0.4025, 0.9904, 0.3087, 0.9619, 0.2222, 0.9157, 0.1464, 0.8536, 0.08427, 0.7778, 0.03806, 0.6913, 0.009607, 0.5975, 0.0, 0.5, 0.009607, 0.4025, 0.03806, 0.3087, 0.08427, 0.2222, 0.1464, 0.1464, 0.2222, 0.08427, 0.3087, 0.03806, 0.4025, 0.009607, 0.5, 0.0, 0.5975, 0.009607, 0.6913, 0.03806, 0.7778, 0.08427, 0.8536, 0.1464, 0.9157, 0.2222, 0.9619, 0.3087, 0.9904, 0.4025, 1.0, 0.5, 0.9904, 0.5975, 0.9619, 0.6913, 0.9157, 0.7778, 0.8536, 0.8536, 0.7778, 0.9157, 0.6913, 0.9619, 0.5975, 0.9904, 0.5, 1.0, 0.4025, 0.9904, 0.3087, 0.9619, 0.2222, 0.9157, 0.1464, 0.8536, 0.08427, 0.7778, 0.03806, 0.6913, 0.009607, 0.5975, 0.0, 0.5, 0.009607, 0.4025, 0.03806, 0.3087, 0.08427, 0.2222, 0.1464, 0.1464, 0.2222, 0.08427, 0.3087, 0.03806, 0.4025, 0.009607, 0.5, 0.0, 0.5975, 0.009607, 0.6913, 0.03806, 0.7778, 0.08427, 0.8536, 0.1464, 0.9157, 0.2222, 0.9619, 0.3087, 0.9904, 0.4025, 1.0, 0.5, 0.9904, 0.5975, 0.9619, 0.6913, 0.9157, 0.7778, 0.8536, 0.8536, 0.7778, 0.9157, 0.6913, 0.9619, 0.5975, 0.9904, 0.5, 1.0, 0.4025, 0.9904, 0.3087, 0.9619, 0.2222, 0.9157, 0.1464, 0.8536, 0.08427, 0.7778, 0.03806, 0.6913, 0.009607, 0.5975, 0.0, 0.5, 0.009607, 0.4025, 0.03806, 0.3087, 0.08427, 0.2222, 0.1464, 0.1464, 0.2222, 0.08427, 0.3087, 0.03806, 0.4025, 0.009607, 0.5, 0.0, 0.5975, 0.009607, 0.6913, 0.03806, 0.7778, 0.08427, 0.8536, 0.1464, 0.9157, 0.2222, 0.9619, 0.3087, 0.9904, 0.4025, 1.0, 0.5, 0.9904, 0.5975, 0.9619, 0.6913, 0.9157, 0.7778, 0.8536, 0.8536, 0.7778, 0.9157, 0.6913, 0.9619, 0.5975, 0.9904, 0.5, 1.0, 0.4025, 0.9904, 0.3087, 0.9619, 0.2222, 0.9157, 0.1464, 0.8536, 0.08427, 0.7778, 0.03806, 0.6913, 0.009607, 0.5975, 0.0, 0.5, 0.009607, 0.4025, 0.03806, 0.3087, 0.08427, 0.2222, 0.1464, 0.1464, 0.2222, 0.08427, 0.3087, 0.03806, 0.4025, 0.009607, 0.5, 0.0, 0.5975, 0.009607, 0.6913, 0.03806, 0.7778, 0.08427, 0.8536, 0.1464, 0.9157, 0.2222, 0.9619, 0.3087, 0.9904, 0.4025, 1.0, 0.5, 0.9904, 0.5975, 0.9619, 0.6913, 0.9157, 0.7778, 0.8536, 0.8536, 0.7778, 0.9157, 0.6913, 0.9619, 0.5975, 0.9904, 0.5, 1.0, 0.4025, 0.9904, 0.3087, 0.9619, 0.2222, 0.9157, 0.1464, 0.8536, 0.08427, 0.7778, 0.03806, 0.6913, 0.009607, 0.5975, 0.0, 0.5, 0.009607, 0.4025, 0.03806, 0.3087, 0.08427, 0.2222, 0.1464, 0.1464, 0.2222, 0.08427, 0.3087, 0.03806, 0.4025, 0.009607, 0.5, 0.0, 0.5975, 0.009607, 0.6913, 0.03806, 0.7778, 0.08427, 0.8536, 0.1464, 0.9157, 0.2222, 0.9619, 0.3087, 0.9904, 0.4025, 1.0, 0.5, 0.9904, 0.5975, 0.9619, 0.6913, 0.9157, 0.7778, 0.8536, 0.8536, 0.7778, 0.9157, 0.6913, 0.9619, 0.5975, 0.9904, 0.5, 1.0, 0.4025, 0.9904, 0.3087, 0.9619, 0.2222, 0.9157, 0.1464, 0.8536, 0.08427, 0.7778, 0.03806, 0.6913, 0.009607, 0.5975, 0.0, 0.5, 0.009607, 0.4025, 0.03806, 0.3087, 0.08427, 0.2222, 0.1464, 0.1464, 0.2222, 0.08427, 0.3087, 0.03806, 0.4025, 0.009607, 0.5, 0.0, 0.5975, 0.009607, 0.6913, 0.03806, 0.7778, 0.08427, 0.8536, 0.1464, 0.9157, 0.2222, 0.9619, 0.3087, 0.9904, 0.4025, 1.0, 0.5, 0.9904, 0.5975, 0.9619, 0.6913, 0.9157, 0.7778, 0.8536, 0.8536, 0.7778, 0.9157, 0.6913, 0.9619, 0.5975, 0.9904, 0.5, 1.0, 0.4025, 0.9904, 0.3087, 0.9619, 0.2222, 0.9157, 0.1464, 0.8536, 0.08427, 0.7778, 0.03806, 0.6913, 0.009607, 0.5975, 0.0, 0.5, 0.009607, 0.4025, 0.03806, 0.3087, 0.08427, 0.2222, 0.1464, 0.1464, 0.2222, 0.08427, 0.3087, 0.03806, 0.4025, 0.009607, 0.5, 0.0, 0.5975, 0.009607, 0.6913, 0.03806, 0.7778, 0.08427, 0.8536, 0.1464, 0.9157, 0.2222, 0.9619, 0.3087, 0.9904, 0.4025, 1.0, 0.5, 0.9904, 0.5975, 0.9619, 0.6913, 0.9157, 0.7778, 0.8536, 0.8536, 0.7778, 0.9157, 0.6913, 0.9619, 0.5975, 0.9904, 0.5, 1.0, 0.4025, 0.9904, 0.3087, 0.9619, 0.2222, 0.9157, 0.1464, 0.8536, 0.08427, 0.7778, 0.03806, 0.6913, 0.009607, 0.5975, 0.0, 0.5, 0.009607, 0.4025, 0.03806, 0.3087, 0.08427, 0.2222, 0.1464, 0.1464, 0.2222, 0.08427, 0.3087, 0.03806, 0.4025, 0.009607, 0.5, 0.0, 0.5975, 0.009607, 0.6913, 0.03806, 0.7778, 0.08427, 0.8536, 0.1464, 0.9157, 0.2222, 0.9619, 0.3087, 0.9904, 0.4025, 1.0, 0.5, 0.9904, 0.5975, 0.9619, 0.6913, 0.9157, 0.7778, 0.8536, 0.8536, 0.7778, 0.9157, 0.6913, 0.9619, 0.5975, 0.9904, 0.5, 1.0, 0.4025, 0.9904, 0.3087, 0.9619, 0.2222, 0.9157, 0.1464, 0.8536, 0.08427, 0.7778, 0.03806, 0.6913, 0.009607, 0.5975, 0.0, 0.5, 0.009607, 0.4025, 0.03806, 0.3087, 0.08427, 0.2222, 0.1464, 0.1464, 0.2222, 0.08427, 0.3087, 0.03806, 0.4025, 0.009607, 0.5, 0.0, 0.5975, 0.009607, 0.6913, 0.03806, 0.7778, 0.08427, 0.8536, 0.1464, 0.9157, 0.2222, 0.9619, 0.3087, 0.9904, 0.4025, 1.0, 0.5, 0.9904, 0.5975, 0.9619, 0.6913, 0.9157, 0.7778, 0.8536, 0.8536, 0.7778, 0.9157, 0.6913, 0.9619, 0.5975, 0.9904, 0.5, 1.0, 0.4025, 0.9904, 0.3087, 0.9619, 0.2222, 0.9157, 0.1464, 0.8536, 0.08427, 0.7778, 0.03806, 0.6913, 0.009607, 0.5975, 0.0, 0.5, 0.009607, 0.4025, 0.03806, 0.3087, 0.08427, 0.2222, 0.1464, 0.1464, 0.2222, 0.08427, 0.3087, 0.03806, 0.4025, 0.009607, 0.5, 0.0, 0.5975, 0.009607, 0.6913, 0.03806, 0.7778, 0.08427, 0.8536, 0.1464, 0.9157, 0.2222, 0.9619, 0.3087, 0.9904, 0.4025, 1.0, 0.5, 0.9904, 0.5975, 0.9619, 0.6913, 0.9157, 0.7778, 0.8536, 0.8536, 0.7778, 0.9157, 0.6913, 0.9619, 0.5975, 0.9904, 0.5, 1.0, 0.4025, 0.9904, 0.3087, 0.9619, 0.2222, 0.9157, 0.1464, 0.8536, 0.08427, 0.7778, 0.03806, 0.6913, 0.009607, 0.5975, 0.0, 0.5, 0.009607, 0.4025, 0.03806, 0.3087, 0.08427, 0.2222, 0.1464, 0.1464, 0.2222, 0.08427, 0.3087, 0.03806, 0.4025, 0.009607, 0.5, 0.0, 0.5975, 0.009607, 0.6913, 0.03806, 0.7778, 0.08427, 0.8536, 0.1464, 0.9157, 0.2222, 0.9619, 0.3087, 0.9904, 0.4025, 1.0, 0.5, 0.9904, 0.5975, 0.9619, 0.6913, 0.9157, 0.7778, 0.8536, 0.8536, 0.7778, 0.9157, 0.6913, 0.9619, 0.5975, 0.9904, 0.5, 1.0, 0.4025, 0.9904, 0.3087, 0.9619, 0.2222, 0.9157, 0.1464, 0.8536, 0.08427, 0.7778, 0.03806, 0.6913, 0.009607, 0.5975, 0.0, 0.5, 0.009607, 0.4025, 0.03806, 0.3087, 0.08427, 0.2222, 0.1464, 0.1464, 0.2222, 0.08427, 0.3087, 0.03806, 0.4025, 0.009607, 0.5, 0.0, 0.5975, 0.009607, 0.6913, 0.03806, 0.7778, 0.08427, 0.8536, 0.1464, 0.9157, 0.2222, 0.9619, 0.3087, 0.9904, 0.4025, 1.0, 0.5, 0.9904, 0.5975, 0.9619, 0.6913, 0.9157, 0.7778, 0.8536, 0.8536, 0.7778, 0.9157, 0.6913, 0.9619, 0.5975, 0.9904, 0.5, 1.0, 0.4025, 0.9904, 0.3087, 0.9619, 0.2222, 0.9157, 0.1464, 0.8536, 0.08427, 0.7778, 0.03806, 0.6913, 0.009607, 0.5975, 0.0, 0.5, 0.009607, 0.4025, 0.03806, 0.3087, 0.08427, 0.2222, 0.1464, 0.1464, 0.2222, 0.08427, 0.3087, 0.03806, 0.4025, 0.009607, 0.5, 0.0, 0.5975, 0.009607, 0.6913, 0.03806, 0.7778, 0.08427, 0.8536, 0.1464, 0.9157, 0.2222, 0.9619, 0.3087, 0.9904, 0.4025, 1.0, 0.5, 0.9904, 0.5975, 0.9619, 0.6913, 0.9157, 0.7778, 0.8536, 0.8536, 0.7778, 0.9157, 0.6913, 0.9619, 0.5975, 0.9904, 0.5, 1.0, 0.4025, 0.9904, 0.3087, 0.9619, 0.2222, 0.9157, 0.1464, 0.8536, 0.08427, 0.7778, 0.03806, 0.6913, 0.009607, 0.5975, 0.0, 0.5, 0.009607, 0.4025, 0.03806, 0.3087, 0.08427, 0.2222, 0.1464, 0.1464, 0.2222, 0.08427, 0.3087, 0.03806, 0.4025, 0.009607, 0.5, 0.0, 0.5975, 0.009607, 0.6913, 0.03806, 0.7778, 0.08427, 0.8536, 0.1464, 0.9157, 0.2222, 0.9619, 0.3087, 0.9904, 0.4025, 1.0, 0.5, 0.9904, 0.5975, 0.9619, 0.6913, 0.9157, 0.7778, 0.8536, 0.8536, 0.7778, 0.9157, 0.6913, 0.9619, 0.5975, 0.9904, 0.5, 1.0, 0.4025, 0.9904, 0.3087, 0.9619, 0.2222, 0.9157, 0.1464, 0.8536, 0.08427, 0.7778, 0.03806, 0.6913, 0.009607, 0.5975, 0.0, 0.5, 0.009607, 0.4025, 0.03806, 0.3087, 0.08427, 0.2222, 0.1464, 0.1464, 0.2222, 0.08427, 0.3087, 0.03806, 0.4025, 0.009607, 0.5, 0.0, 0.5975, 0.009607, 0.6913, 0.03806, 0.7778, 0.08427, 0.8536, 0.1464, 0.9157, 0.2222, 0.9619, 0.3087, 0.9904, 0.4025, 1.0, 0.5, 0.9904, 0.5975, 0.9619, 0.6913, 0.9157, 0.7778, 0.8536, 0.8536, 0.7778, 0.9157, 0.6913, 0.9619, 0.5975, 0.9904, 0.5, 1.0, 0.4025, 0.9904, 0.3087, 0.9619, 0.2222, 0.9157, 0.1464, 0.8536, 0.08427, 0.7778, 0.03806, 0.6913, 0.009607, 0.5975, 0.0, 0.5, 0.009607, 0.4025, 0.03806, 0.3087, 0.08427, 0.2222, 0.1464, 0.1464, 0.2222, 0.08427, 0.3087, 0.03806, 0.4025, 0.009607, 0.5, 0.0, 0.5975, 0.009607, 0.6913, 0.03806, 0.7778, 0.08427, 0.8536, 0.1464, 0.9157, 0.2222, 0.9619, 0.3087, 0.9904, 0.4025, 1.0, 0.5, 0.9904, 0.5975, 0.9619, 0.6913, 0.9157, 0.7778, 0.8536, 0.8536, 0.7778, 0.9157, 0.6913, 0.9619, 0.5975, 0.9904])
me_circle_008.materials.append(mat_material_008)
me_circle_008.materials.append(mat_material_002)
me_circle_008.materials.append(mat_material_001)
me_circle_008.materials.append(mat_material_004)
me_circle_008.materials.append(mat_material_005)
me_circle_008.materials.append(mat_material_006)
me_circle_008.materials.append(mat_material_007)
me_circle_008.materials.append(mat_material)
me_circle_008.materials.append(mat_material_003)
me_circle_008.materials.append(mat_material_009)
me_circle_008.materials.append(mat_material_010)
me_circle_008.materials.append(mat_material_011)
me_circle_008.materials.append(mat_material_013)
me_circle_008.materials.append(mat_material_014)
me_circle_008.materials.append(mat_material_015)
me_circle_008.materials.append(mat_material_016)
me_circle_008.materials.append(mat_material_017)
me_circle_008.materials.append(mat_material_018)
me_circle_008.materials.append(mat_material_019)
me_circle_008.materials.append(mat_material_020)
me_circle_008.materials.append(mat_material_021)
me_circle_008.materials.append(mat_material_012)
me_circle_008.update()

# ---- objects
ob_dice = bpy.data.objects.new('DICE', me_circle_008)

# ---- transforms, parenting, visibility, modifiers, constraints
ob_dice.location = (0.0, 0.0, -4.466)
ob_dice.rotation_euler = (0.0, -0.0, 6.283)
ob_dice.scale = (0.2521, 0.2521, 0.2521)
_m = ob_dice.modifiers.new('Bevel', 'BEVEL')
_m.width = 0.5
_m.width_pct = 0.5
_m.segments = 26
_m.limit_method = 'NONE'

# ---- collection membership
col_collection.objects.link(ob_dice)

# ---- scene / render settings (as saved in the file)
scene.frame_start = 1; scene.frame_end = 250; scene.frame_set(39)
scene.render.engine = 'BLENDER_EEVEE_NEXT'
bpy.context.view_layer.update()

# ---- added for rendering (the .blend has no active camera and no usable light): camera, sun
cam_auto = bpy.data.cameras.new('AutoCamera')
cam_auto.lens = 50.0
cam_auto.sensor_width = 36.0
cam_auto.clip_end = 1000.0
ob_auto_camera = bpy.data.objects.new('AutoCamera', cam_auto)
scene.collection.objects.link(ob_auto_camera)
ob_auto_camera.location = (2.61629, -4.85172, -2.46025)
ob_auto_camera.rotation_euler = (1.09748, -7.21219e-08, 0.694738)
scene.camera = ob_auto_camera
light_auto_sun = bpy.data.lights.new('AutoSun', 'SUN')
light_auto_sun.energy = 3.0
light_auto_sun.angle = 0.0523599
ob_auto_sun = bpy.data.objects.new('AutoSun', light_auto_sun)
scene.collection.objects.link(ob_auto_sun)
ob_auto_sun.rotation_euler = (0.872665, 0.174533, 0.523599)
bpy.context.view_layer.update()
